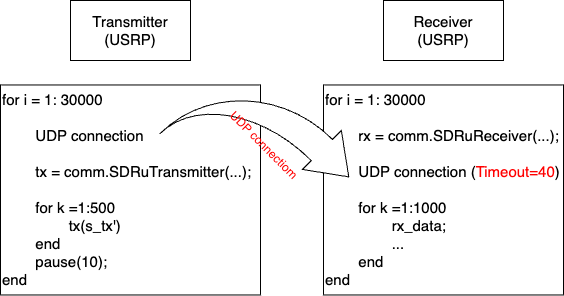

The diagram above was exported from draw.io. Its source (the exported page's mxGraphModel, read from the mxfile embedded in the PNG):
<mxGraphModel dx="1050" dy="693" grid="1" gridSize="10" guides="1" tooltips="1" connect="1" arrows="1" fold="1" page="1" pageScale="1" pageWidth="827" pageHeight="1169" math="0" shadow="0">
  <root>
    <mxCell id="0" />
    <mxCell id="1" parent="0" />
    <mxCell id="AaFce5voz4AovUXJyXVV-1" value="Transmitter&lt;br&gt;(USRP)" style="rounded=0;whiteSpace=wrap;html=1;fontSize=15;" vertex="1" parent="1">
      <mxGeometry x="197" y="100" width="120" height="60" as="geometry" />
    </mxCell>
    <mxCell id="AaFce5voz4AovUXJyXVV-2" value="Receiver&lt;br style=&quot;border-color: var(--border-color); font-size: 15px;&quot;&gt;&lt;span style=&quot;font-size: 15px;&quot;&gt;(USRP)&lt;/span&gt;" style="rounded=0;whiteSpace=wrap;html=1;fontSize=15;" vertex="1" parent="1">
      <mxGeometry x="510" y="100" width="120" height="60" as="geometry" />
    </mxCell>
    <mxCell id="AaFce5voz4AovUXJyXVV-5" value="for i = 1: 30000&lt;br&gt;&lt;br style=&quot;border-color: var(--border-color); font-size: 15px;&quot;&gt;&lt;span style=&quot;white-space: pre; font-size: 15px;&quot;&gt;&#09;&lt;/span&gt;UDP connection&lt;br style=&quot;font-size: 15px;&quot;&gt;&lt;span style=&quot;white-space: pre; font-size: 15px;&quot;&gt;&#09;&lt;/span&gt;&lt;br style=&quot;font-size: 15px;&quot;&gt;&lt;span style=&quot;white-space: pre; font-size: 15px;&quot;&gt;&#09;&lt;/span&gt;tx = comm.SDRuTransmitter(...);&lt;br style=&quot;font-size: 15px;&quot;&gt;&lt;span style=&quot;white-space: pre; font-size: 15px;&quot;&gt;&#09;&lt;/span&gt;&lt;br&gt;&lt;span style=&quot;white-space: pre;&quot;&gt;&#09;&lt;/span&gt;for k =1:500&lt;br style=&quot;font-size: 15px;&quot;&gt;&lt;span style=&quot;white-space: pre; font-size: 15px;&quot;&gt;&#09;&lt;/span&gt;&lt;span style=&quot;white-space: pre; font-size: 15px;&quot;&gt;&#09;&lt;/span&gt;tx(s_tx')&lt;br style=&quot;font-size: 15px;&quot;&gt;&lt;span style=&quot;white-space: pre; font-size: 15px;&quot;&gt;&#09;&lt;/span&gt;end&lt;br style=&quot;font-size: 15px;&quot;&gt;&lt;span style=&quot;white-space: pre; font-size: 15px;&quot;&gt;&#09;&lt;/span&gt;pause(10);&lt;br style=&quot;font-size: 15px;&quot;&gt;end" style="rounded=0;whiteSpace=wrap;html=1;align=left;horizontal=1;verticalAlign=top;fontSize=15;" vertex="1" parent="1">
      <mxGeometry x="127" y="184.47" width="260" height="210" as="geometry" />
    </mxCell>
    <mxCell id="AaFce5voz4AovUXJyXVV-6" value="&lt;font style=&quot;font-size: 15px;&quot;&gt;for i = 1: 30000&lt;br&gt;&lt;br&gt;&lt;span style=&quot;white-space: pre;&quot;&gt;&#09;&lt;/span&gt;rx = comm.SDRuReceiver(...);&lt;br&gt;&lt;br&gt;&lt;span style=&quot;white-space: pre;&quot;&gt;&#09;&lt;/span&gt;UDP connection (&lt;font color=&quot;#ff0000&quot;&gt;Timeout=40&lt;/font&gt;)&lt;br&gt;&lt;br&gt;&lt;span style=&quot;border-color: var(--border-color); font-size: 15px;&quot;&gt;&lt;span style=&quot;background-color: initial;&quot;&gt;&lt;span style=&quot;white-space: pre;&quot;&gt;&#09;&lt;/span&gt;for k =1:1000&lt;br&gt;&lt;/span&gt;&lt;span style=&quot;background-color: initial;&quot;&gt;&lt;span style=&quot;white-space: pre;&quot;&gt;&#09;&lt;/span&gt;&lt;span style=&quot;white-space: pre;&quot;&gt;&#09;&lt;/span&gt;rx_data;&lt;br&gt;&lt;/span&gt;&lt;span style=&quot;background-color: initial;&quot;&gt;&lt;span style=&quot;white-space: pre;&quot;&gt;&#09;&lt;/span&gt;&lt;span style=&quot;white-space: pre;&quot;&gt;&#09;&lt;/span&gt;...&lt;br&gt;&lt;/span&gt;&lt;span style=&quot;background-color: initial;&quot;&gt;&lt;span style=&quot;white-space: pre;&quot;&gt;&#09;&lt;/span&gt;end&lt;/span&gt;&lt;/span&gt;&lt;/font&gt;&lt;font style=&quot;font-size: 15px;&quot;&gt;&lt;br style=&quot;border-color: var(--border-color); font-size: 15px;&quot;&gt;end&lt;/font&gt;" style="rounded=0;whiteSpace=wrap;html=1;align=left;horizontal=1;verticalAlign=top;fontSize=15;" vertex="1" parent="1">
      <mxGeometry x="450" y="184.47" width="240" height="210" as="geometry" />
    </mxCell>
    <mxCell id="AaFce5voz4AovUXJyXVV-9" value="&lt;font color=&quot;#ff0000&quot;&gt;UDP connectiom&lt;/font&gt;" style="html=1;shadow=0;dashed=0;align=center;verticalAlign=middle;shape=mxgraph.arrows2.jumpInArrow;dy=15;dx=38;arrowHead=55;rotation=45;" vertex="1" parent="1">
      <mxGeometry x="308.3" y="179.7" width="164.11" height="131.05" as="geometry" />
    </mxCell>
  </root>
</mxGraphModel>